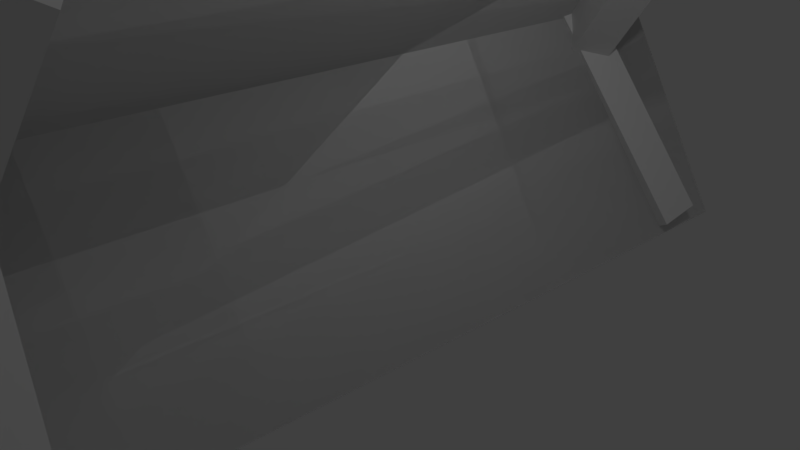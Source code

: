 # Source: barbedwire.blend  (saved by Blender 2.79.0; exported with 4.5.12 LTS)
import bpy
from mathutils import Matrix  # noqa: F401  (used for matrix-valued properties, if any)

bpy.ops.wm.read_factory_settings(use_empty=True)
scene = bpy.context.scene
scene.name = 'Scene'

# ---- collections
col_collection_1 = bpy.data.collections.new('Collection 1'); scene.collection.children.link(col_collection_1)

# ---- materials (node trees are filled in below, after node groups)
mat_wire = bpy.data.materials.new('wire')
mat_wire.alpha_threshold = 0.0
mat_wire.use_transparent_shadow = False
mat_wire.roughness = 0.5
mat_wood = bpy.data.materials.new('wood')
mat_wood.alpha_threshold = 0.0
mat_wood.use_transparent_shadow = False
mat_wood.roughness = 0.5

# ---- material node trees

# ---- world
world_world = bpy.data.worlds.new('World'); scene.world = world_world
world_world.color = (0.05088, 0.05088, 0.05088)
world_world.use_sun_shadow = False
world_world.sun_shadow_jitter_overblur = 0.0
world_world.cycles.sampling_method = 'MANUAL'

# ---- cameras
cam_camera = bpy.data.cameras.new('Camera')
cam_camera.clip_end = 100.0
cam_camera.lens = 35.0
cam_camera.sensor_width = 32.0
cam_camera.sensor_height = 18.0
cam_camera.ortho_scale = 7.314
cam_camera.dof.focus_distance = 0.0
cam_camera.dof.aperture_fstop = 128.0

# ---- lights
light_lamp = bpy.data.lights.new('Lamp', 'POINT')
light_lamp.transmission_factor = 0.0
light_lamp.cutoff_distance = 30.0
light_lamp.energy = 100.0
light_lamp.shadow_buffer_clip_start = 1.001
light_lamp.shadow_soft_size = 0.1
light_lamp.shadow_maximum_resolution = 0.006
light_lamp.use_absolute_resolution = True

# ---- meshes
me_cube_001 = bpy.data.meshes.new('Cube.001')
me_cube_001.from_pydata([(-1.953, -5.405, -0.1757), (1.248, -4.4, 4.596), (-1.704, -4.905, -0.4477), (1.497, -3.9, 4.324), (-1.497, -5.757, -0.4073), (1.704, -4.753, 4.365), (-1.248, -5.257, -0.6793), (1.953, -4.253, 4.093), (1.423, -5.518, -0.5311), (-1.923, -4.817, 4.195), (1.414, -4.905, -0.6291), (-1.932, -4.203, 4.097), (1.932, -5.454, -0.1805), (-1.414, -4.753, 4.546), (1.923, -4.841, -0.2784), (-1.423, -4.139, 4.448), (-2.073, 4.658, -0.09137), (1.373, 3.496, 4.47), (-1.78, 5.199, -0.1748), (1.666, 4.037, 4.387), (-1.666, 4.379, -0.4695), (1.78, 3.217, 4.092), (-1.373, 4.921, -0.5529), (2.073, 3.759, 4.008), (1.258, 4.386, -0.7037), (-1.836, 3.547, 4.17), (1.312, 4.989, -0.5653), (-1.781, 4.15, 4.309), (1.781, 4.267, -0.3917), (-1.312, 3.428, 4.482), (1.836, 4.87, -0.2533), (-1.258, 4.031, 4.621), (1.315, -6.153, -0.4981), (-1.614, -6.153, 4.561), (1.756, 5.488, -0.5902), (-1.173, 5.488, 4.469), (-2.453, -6.153, -0.5113), (0.8034, -6.153, 4.363), (-1.831, 5.488, -0.392), (1.425, 5.488, 4.483), (1.315, -6.153, -0.4981), (-1.614, -6.153, 4.561), (1.756, 5.488, -0.5902), (-1.173, 5.488, 4.469), (-2.453, -6.153, -0.5113), (0.8034, -6.153, 4.363), (-1.831, 5.488, -0.392), (1.425, 5.488, 4.483)], [], [(0, 1, 3, 2), (2, 3, 7, 6), (6, 7, 5, 4), (4, 5, 1, 0), (2, 6, 4, 0), (7, 3, 1, 5), (8, 9, 11, 10), (10, 11, 15, 14), (14, 15, 13, 12), (12, 13, 9, 8), (10, 14, 12, 8), (15, 11, 9, 13), (16, 17, 19, 18), (18, 19, 23, 22), (22, 23, 21, 20), (20, 21, 17, 16), (18, 22, 20, 16), (23, 19, 17, 21), (24, 25, 27, 26), (26, 27, 31, 30), (30, 31, 29, 28), (28, 29, 25, 24), (26, 30, 28, 24), (31, 27, 25, 29), (32, 34, 35, 33), (36, 37, 39, 38), (40, 41, 43, 42), (44, 46, 47, 45)])
me_cube_001.polygons.foreach_set('material_index', [1, 1, 1, 1, 1, 1, 1, 1, 1, 1, 1, 1, 1, 1, 1, 1, 1, 1, 1, 1, 1, 1, 1, 1, 0, 0, 0, 0])
_uv = me_cube_001.uv_layers.new(name='UVMap')
_uv.uv.foreach_set('vector', [0.9436, 0.8729, 0.9436, 0.01575, 1.0, 0.0, 1.0, 0.8571, 0.696, 0.8967, 0.696, 0.005912, 0.7575, 0.0, 0.7575, 0.8908, 0.9436, 0.01575, 0.9436, 0.8729, 0.8872, 0.8571, 0.8872, 0.0, 0.696, 0.005912, 0.696, 0.8967, 0.6345, 0.8908, 0.6345, 0.0, 0.447, 0.8948, 0.509, 0.8938, 0.509, 0.9904, 0.447, 0.9914, 0.3179, 1.0, 0.2558, 0.999, 0.2558, 0.9024, 0.3179, 0.9034, 0.1283, 0.0, 0.1283, 0.8989, 0.06415, 0.9009, 0.06415, 0.002033, 0.3821, 0.0, 0.3821, 0.8994, 0.319, 0.9024, 0.319, 0.003014, 0.06415, 0.002033, 0.06415, 0.9009, 1.494e-07, 0.8989, 0.0, 0.0, 0.2558, 0.8994, 0.2558, 0.0, 0.319, 0.003014, 0.319, 0.9024, 0.5743, 0.9877, 0.5095, 0.9878, 0.5095, 0.8912, 0.5743, 0.8911, 0.3821, 0.8938, 0.447, 0.8939, 0.447, 0.9905, 0.3821, 0.9904, 0.6345, 0.0, 0.6345, 0.8853, 0.572, 0.8911, 0.572, 0.005782, 0.1921, 0.8977, 0.1921, 0.0, 0.2558, 0.00269, 0.2558, 0.9004, 0.572, 0.005782, 0.572, 0.8911, 0.5095, 0.8853, 0.5095, 0.0, 0.1283, 0.9004, 0.1283, 0.00269, 0.1921, 0.0, 0.1921, 0.8977, 4.981e-08, 0.9989, 0.0, 0.9024, 0.06325, 0.9009, 0.06325, 0.9974, 0.06505, 0.9974, 0.06505, 0.9009, 0.1283, 0.9024, 0.1283, 0.9989, 0.3821, 0.8901, 0.3821, 0.0, 0.4458, 0.003636, 0.4458, 0.8938, 0.8872, 0.001624, 0.8872, 0.8406, 0.8224, 0.839, 0.8224, 0.0, 0.5095, 0.0, 0.5095, 0.8901, 0.4458, 0.8938, 0.4458, 0.003636, 0.7575, 0.8406, 0.7575, 0.001624, 0.8224, 0.0, 0.8224, 0.839, 0.1909, 0.9042, 0.1909, 0.9998, 0.1283, 0.996, 0.1283, 0.9004, 0.1909, 0.9998, 0.1909, 0.9042, 0.2534, 0.9004, 0.2534, 0.996, 0.0, 0.0, 1.0, 0.0, 1.0, 1.0, 0.0, 1.0, 0.0, 0.0, 1.0, 0.0, 1.0, 1.0, 0.0, 1.0, 6.941e-05, 6.935e-05, 1.0, 0.0, 1.0, 0.9644, 6.935e-05, 0.9611, 6.935e-05, 6.935e-05, 0.9611, 7.018e-05, 0.9644, 1.0, 0.0, 1.0])
me_cube_001.materials.append(mat_wire)
me_cube_001.materials.append(mat_wood)
me_cube_001.use_remesh_preserve_volume = False
me_cube_001.use_remesh_preserve_attributes = False
me_cube_001.use_mirror_vertex_groups = False
me_cube_001.update()

# ---- objects
ob_cube = bpy.data.objects.new('Cube', me_cube_001)
ob_lamp = bpy.data.objects.new('Lamp', light_lamp)
ob_camera = bpy.data.objects.new('Camera', cam_camera)

# ---- transforms, parenting, visibility, modifiers, constraints
ob_cube.location = (0.0, 0.0, 0.0)
ob_cube.lineart.crease_threshold = 0.0
ob_lamp.location = (4.076, 1.005, 5.904)
ob_lamp.rotation_euler = (0.6503, 0.05522, 1.866)
ob_lamp.lock_rotations_4d = False
ob_lamp.empty_display_type = 'ARROWS'
ob_lamp.color = (0.0, 0.0, 0.0, 0.0)
ob_lamp.lineart.crease_threshold = 0.0
ob_camera.location = (7.481, -6.508, 5.344)
ob_camera.rotation_euler = (1.109, 0.0, 0.8149)
ob_camera.lock_rotations_4d = False
ob_camera.empty_display_type = 'ARROWS'
ob_camera.color = (0.0, 0.0, 0.0, 0.0)
ob_camera.display_type = 'WIRE'
ob_camera.lineart.crease_threshold = 0.0

# ---- collection membership
col_collection_1.objects.link(ob_cube)
col_collection_1.objects.link(ob_lamp)
col_collection_1.objects.link(ob_camera)

# ---- scene / render settings (as saved in the file)
scene.camera = ob_camera
scene.frame_start = 1; scene.frame_end = 250; scene.frame_set(1)
scene.render.engine = 'BLENDER_EEVEE_NEXT'
scene.render.resolution_percentage = 50
scene.render.dither_intensity = 0.0
scene.cycles.use_denoising = False
scene.cycles.samples = 128
scene.cycles.sampling_pattern = 'TABULATED_SOBOL'
scene.cycles.use_adaptive_sampling = False
scene.cycles.use_light_tree = False
scene.cycles.blur_glossy = 0.0
scene.cycles.sample_clamp_indirect = 0.0
scene.view_settings.view_transform = 'Standard'
bpy.context.view_layer.update()
